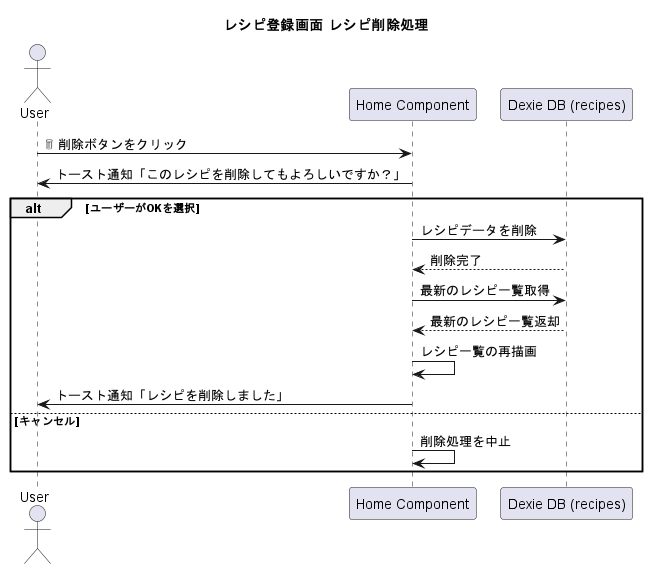

The diagram above was rendered by PlantUML. Its source (embedded in the PNG):
@startuml deleteRecipe

title レシピ登録画面 レシピ削除処理

actor User
participant "Home Component" as Home
participant "Dexie DB (recipes)" as Recipes

User -> Home : 🗑 削除ボタンをクリック
Home -> User : トースト通知「このレシピを削除してもよろしいですか？」

alt ユーザーがOKを選択
    Home -> Recipes : レシピデータを削除
    Recipes --> Home : 削除完了

    Home -> Recipes : 最新のレシピ一覧取得
    Recipes --> Home : 最新のレシピ一覧返却

    Home -> Home : レシピ一覧の再描画
    Home -> User : トースト通知「レシピを削除しました」
else キャンセル
    Home -> Home : 削除処理を中止
end

@enduml